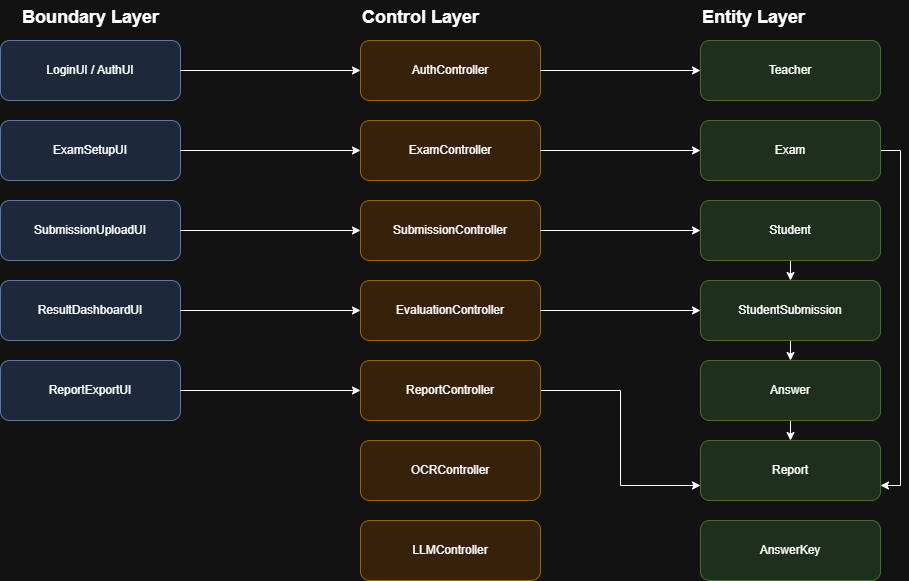

The diagram above was exported from draw.io. Its source (the exported page's mxGraphModel, read from the mxfile embedded in the PNG):
<mxGraphModel dx="1042" dy="596" grid="1" gridSize="10" guides="1" tooltips="1" connect="1" arrows="1" fold="1" page="1" pageScale="1" pageWidth="827" pageHeight="1169" math="0" shadow="0">
  <root>
    <mxCell id="0" />
    <mxCell id="1" parent="0" />
    <mxCell id="KLzj7BsH3b5B3QQTydWG-1" value="Boundary Layer" style="text;html=1;fontSize=18;fontStyle=1;" vertex="1" parent="1">
      <mxGeometry x="60" y="20" width="180" height="30" as="geometry" />
    </mxCell>
    <mxCell id="KLzj7BsH3b5B3QQTydWG-2" value="LoginUI / AuthUI" style="rounded=1;whiteSpace=wrap;html=1;fillColor=#DAE8FC;strokeColor=#6C8EBF;" vertex="1" parent="1">
      <mxGeometry x="40" y="60" width="180" height="60" as="geometry" />
    </mxCell>
    <mxCell id="KLzj7BsH3b5B3QQTydWG-3" value="ExamSetupUI" style="rounded=1;whiteSpace=wrap;html=1;fillColor=#DAE8FC;strokeColor=#6C8EBF;" vertex="1" parent="1">
      <mxGeometry x="40" y="140" width="180" height="60" as="geometry" />
    </mxCell>
    <mxCell id="KLzj7BsH3b5B3QQTydWG-4" value="SubmissionUploadUI" style="rounded=1;whiteSpace=wrap;html=1;fillColor=#DAE8FC;strokeColor=#6C8EBF;" vertex="1" parent="1">
      <mxGeometry x="40" y="220" width="180" height="60" as="geometry" />
    </mxCell>
    <mxCell id="KLzj7BsH3b5B3QQTydWG-5" value="ResultDashboardUI" style="rounded=1;whiteSpace=wrap;html=1;fillColor=#DAE8FC;strokeColor=#6C8EBF;" vertex="1" parent="1">
      <mxGeometry x="40" y="300" width="180" height="60" as="geometry" />
    </mxCell>
    <mxCell id="KLzj7BsH3b5B3QQTydWG-6" value="ReportExportUI" style="rounded=1;whiteSpace=wrap;html=1;fillColor=#DAE8FC;strokeColor=#6C8EBF;" vertex="1" parent="1">
      <mxGeometry x="40" y="380" width="180" height="60" as="geometry" />
    </mxCell>
    <mxCell id="KLzj7BsH3b5B3QQTydWG-7" value="Control Layer" style="text;html=1;fontSize=18;fontStyle=1;" vertex="1" parent="1">
      <mxGeometry x="400" y="20" width="180" height="30" as="geometry" />
    </mxCell>
    <mxCell id="KLzj7BsH3b5B3QQTydWG-8" value="AuthController" style="rounded=1;whiteSpace=wrap;html=1;fillColor=#FFE6CC;strokeColor=#D79B00;" vertex="1" parent="1">
      <mxGeometry x="400" y="60" width="180" height="60" as="geometry" />
    </mxCell>
    <mxCell id="KLzj7BsH3b5B3QQTydWG-9" value="ExamController" style="rounded=1;whiteSpace=wrap;html=1;fillColor=#FFE6CC;strokeColor=#D79B00;" vertex="1" parent="1">
      <mxGeometry x="400" y="140" width="180" height="60" as="geometry" />
    </mxCell>
    <mxCell id="KLzj7BsH3b5B3QQTydWG-10" value="SubmissionController" style="rounded=1;whiteSpace=wrap;html=1;fillColor=#FFE6CC;strokeColor=#D79B00;" vertex="1" parent="1">
      <mxGeometry x="400" y="220" width="180" height="60" as="geometry" />
    </mxCell>
    <mxCell id="KLzj7BsH3b5B3QQTydWG-11" value="EvaluationController" style="rounded=1;whiteSpace=wrap;html=1;fillColor=#FFE6CC;strokeColor=#D79B00;" vertex="1" parent="1">
      <mxGeometry x="400" y="300" width="180" height="60" as="geometry" />
    </mxCell>
    <mxCell id="KLzj7BsH3b5B3QQTydWG-43" style="edgeStyle=orthogonalEdgeStyle;rounded=0;orthogonalLoop=1;jettySize=auto;html=1;exitX=1;exitY=0.5;exitDx=0;exitDy=0;entryX=0;entryY=0.75;entryDx=0;entryDy=0;" edge="1" parent="1" source="KLzj7BsH3b5B3QQTydWG-12" target="KLzj7BsH3b5B3QQTydWG-21">
      <mxGeometry relative="1" as="geometry" />
    </mxCell>
    <mxCell id="KLzj7BsH3b5B3QQTydWG-12" value="ReportController" style="rounded=1;whiteSpace=wrap;html=1;fillColor=#FFE6CC;strokeColor=#D79B00;" vertex="1" parent="1">
      <mxGeometry x="400" y="380" width="180" height="60" as="geometry" />
    </mxCell>
    <mxCell id="KLzj7BsH3b5B3QQTydWG-13" value="OCRController" style="rounded=1;whiteSpace=wrap;html=1;fillColor=#FFE6CC;strokeColor=#D79B00;" vertex="1" parent="1">
      <mxGeometry x="400" y="460" width="180" height="60" as="geometry" />
    </mxCell>
    <mxCell id="KLzj7BsH3b5B3QQTydWG-14" value="LLMController" style="rounded=1;whiteSpace=wrap;html=1;fillColor=#FFE6CC;strokeColor=#D79B00;" vertex="1" parent="1">
      <mxGeometry x="400" y="540" width="180" height="60" as="geometry" />
    </mxCell>
    <mxCell id="KLzj7BsH3b5B3QQTydWG-15" value="Entity Layer" style="text;html=1;fontSize=18;fontStyle=1;" vertex="1" parent="1">
      <mxGeometry x="740" y="20" width="180" height="30" as="geometry" />
    </mxCell>
    <mxCell id="KLzj7BsH3b5B3QQTydWG-16" value="Teacher" style="rounded=1;whiteSpace=wrap;html=1;fillColor=#D5E8D4;strokeColor=#82B366;" vertex="1" parent="1">
      <mxGeometry x="740" y="60" width="180" height="60" as="geometry" />
    </mxCell>
    <mxCell id="KLzj7BsH3b5B3QQTydWG-38" style="edgeStyle=orthogonalEdgeStyle;rounded=0;orthogonalLoop=1;jettySize=auto;html=1;exitX=1;exitY=0.5;exitDx=0;exitDy=0;entryX=1;entryY=0.75;entryDx=0;entryDy=0;" edge="1" parent="1" source="KLzj7BsH3b5B3QQTydWG-17" target="KLzj7BsH3b5B3QQTydWG-21">
      <mxGeometry relative="1" as="geometry">
        <mxPoint x="1090" y="480" as="targetPoint" />
      </mxGeometry>
    </mxCell>
    <mxCell id="KLzj7BsH3b5B3QQTydWG-17" value="Exam" style="rounded=1;whiteSpace=wrap;html=1;fillColor=#D5E8D4;strokeColor=#82B366;" vertex="1" parent="1">
      <mxGeometry x="740" y="140" width="180" height="60" as="geometry" />
    </mxCell>
    <mxCell id="KLzj7BsH3b5B3QQTydWG-40" style="edgeStyle=orthogonalEdgeStyle;rounded=0;orthogonalLoop=1;jettySize=auto;html=1;exitX=0.5;exitY=1;exitDx=0;exitDy=0;entryX=0.5;entryY=0;entryDx=0;entryDy=0;" edge="1" parent="1" source="KLzj7BsH3b5B3QQTydWG-18" target="KLzj7BsH3b5B3QQTydWG-19">
      <mxGeometry relative="1" as="geometry" />
    </mxCell>
    <mxCell id="KLzj7BsH3b5B3QQTydWG-18" value="Student" style="rounded=1;whiteSpace=wrap;html=1;fillColor=#D5E8D4;strokeColor=#82B366;" vertex="1" parent="1">
      <mxGeometry x="740" y="220" width="180" height="60" as="geometry" />
    </mxCell>
    <mxCell id="KLzj7BsH3b5B3QQTydWG-41" style="edgeStyle=orthogonalEdgeStyle;rounded=0;orthogonalLoop=1;jettySize=auto;html=1;exitX=0.5;exitY=1;exitDx=0;exitDy=0;entryX=0.5;entryY=0;entryDx=0;entryDy=0;" edge="1" parent="1" source="KLzj7BsH3b5B3QQTydWG-19" target="KLzj7BsH3b5B3QQTydWG-20">
      <mxGeometry relative="1" as="geometry" />
    </mxCell>
    <mxCell id="KLzj7BsH3b5B3QQTydWG-19" value="StudentSubmission" style="rounded=1;whiteSpace=wrap;html=1;fillColor=#D5E8D4;strokeColor=#82B366;" vertex="1" parent="1">
      <mxGeometry x="740" y="300" width="180" height="60" as="geometry" />
    </mxCell>
    <mxCell id="KLzj7BsH3b5B3QQTydWG-42" style="edgeStyle=orthogonalEdgeStyle;rounded=0;orthogonalLoop=1;jettySize=auto;html=1;exitX=0.5;exitY=1;exitDx=0;exitDy=0;entryX=0.5;entryY=0;entryDx=0;entryDy=0;" edge="1" parent="1" source="KLzj7BsH3b5B3QQTydWG-20" target="KLzj7BsH3b5B3QQTydWG-21">
      <mxGeometry relative="1" as="geometry" />
    </mxCell>
    <mxCell id="KLzj7BsH3b5B3QQTydWG-20" value="Answer" style="rounded=1;whiteSpace=wrap;html=1;fillColor=#D5E8D4;strokeColor=#82B366;" vertex="1" parent="1">
      <mxGeometry x="740" y="380" width="180" height="60" as="geometry" />
    </mxCell>
    <mxCell id="KLzj7BsH3b5B3QQTydWG-21" value="Report" style="rounded=1;whiteSpace=wrap;html=1;fillColor=#D5E8D4;strokeColor=#82B366;" vertex="1" parent="1">
      <mxGeometry x="740" y="460" width="180" height="60" as="geometry" />
    </mxCell>
    <mxCell id="KLzj7BsH3b5B3QQTydWG-22" value="AnswerKey" style="rounded=1;whiteSpace=wrap;html=1;fillColor=#D5E8D4;strokeColor=#82B366;" vertex="1" parent="1">
      <mxGeometry x="740" y="540" width="180" height="60" as="geometry" />
    </mxCell>
    <mxCell id="KLzj7BsH3b5B3QQTydWG-23" style="edgeStyle=orthogonalEdgeStyle;endArrow=classic;" edge="1" parent="1" source="KLzj7BsH3b5B3QQTydWG-2" target="KLzj7BsH3b5B3QQTydWG-8">
      <mxGeometry relative="1" as="geometry" />
    </mxCell>
    <mxCell id="KLzj7BsH3b5B3QQTydWG-24" style="edgeStyle=orthogonalEdgeStyle;endArrow=classic;" edge="1" parent="1" source="KLzj7BsH3b5B3QQTydWG-3" target="KLzj7BsH3b5B3QQTydWG-9">
      <mxGeometry relative="1" as="geometry" />
    </mxCell>
    <mxCell id="KLzj7BsH3b5B3QQTydWG-25" style="edgeStyle=orthogonalEdgeStyle;endArrow=classic;" edge="1" parent="1" source="KLzj7BsH3b5B3QQTydWG-4" target="KLzj7BsH3b5B3QQTydWG-10">
      <mxGeometry relative="1" as="geometry" />
    </mxCell>
    <mxCell id="KLzj7BsH3b5B3QQTydWG-26" style="edgeStyle=orthogonalEdgeStyle;endArrow=classic;" edge="1" parent="1" source="KLzj7BsH3b5B3QQTydWG-5" target="KLzj7BsH3b5B3QQTydWG-11">
      <mxGeometry relative="1" as="geometry" />
    </mxCell>
    <mxCell id="KLzj7BsH3b5B3QQTydWG-27" style="edgeStyle=orthogonalEdgeStyle;endArrow=classic;" edge="1" parent="1" source="KLzj7BsH3b5B3QQTydWG-6" target="KLzj7BsH3b5B3QQTydWG-12">
      <mxGeometry relative="1" as="geometry" />
    </mxCell>
    <mxCell id="KLzj7BsH3b5B3QQTydWG-28" style="edgeStyle=orthogonalEdgeStyle;endArrow=classic;" edge="1" parent="1" source="KLzj7BsH3b5B3QQTydWG-8" target="KLzj7BsH3b5B3QQTydWG-16">
      <mxGeometry relative="1" as="geometry" />
    </mxCell>
    <mxCell id="KLzj7BsH3b5B3QQTydWG-29" style="edgeStyle=orthogonalEdgeStyle;endArrow=classic;" edge="1" parent="1" source="KLzj7BsH3b5B3QQTydWG-9" target="KLzj7BsH3b5B3QQTydWG-17">
      <mxGeometry relative="1" as="geometry" />
    </mxCell>
    <mxCell id="KLzj7BsH3b5B3QQTydWG-32" style="edgeStyle=orthogonalEdgeStyle;endArrow=classic;" edge="1" parent="1" source="KLzj7BsH3b5B3QQTydWG-10" target="KLzj7BsH3b5B3QQTydWG-18">
      <mxGeometry relative="1" as="geometry" />
    </mxCell>
    <mxCell id="KLzj7BsH3b5B3QQTydWG-34" style="edgeStyle=orthogonalEdgeStyle;endArrow=classic;" edge="1" parent="1" source="KLzj7BsH3b5B3QQTydWG-11" target="KLzj7BsH3b5B3QQTydWG-19">
      <mxGeometry relative="1" as="geometry" />
    </mxCell>
  </root>
</mxGraphModel>